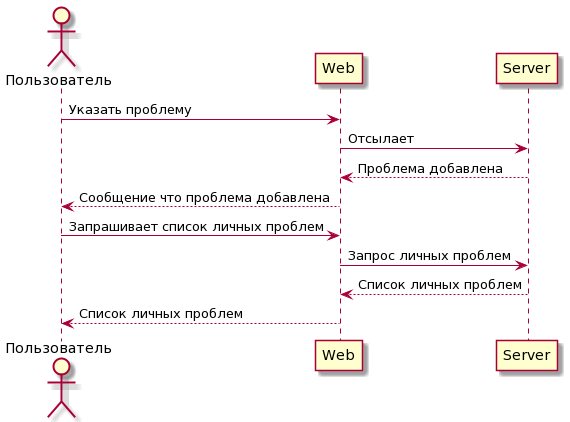

The diagram above was rendered by PlantUML. Its source (embedded in the PNG):
@startuml
actor Пользователь
Пользователь -> Web : Указать проблему
Web -> Server : Отсылает
Server --> Web : Проблема добавлена
Web --> Пользователь: Сообщение что проблема добавлена
Пользователь -> Web : Запрашивает список личных проблем
Web -> Server : Запрос личных проблем
Server --> Web : Список личных проблем
Web --> Пользователь : Список личных проблем
@enduml